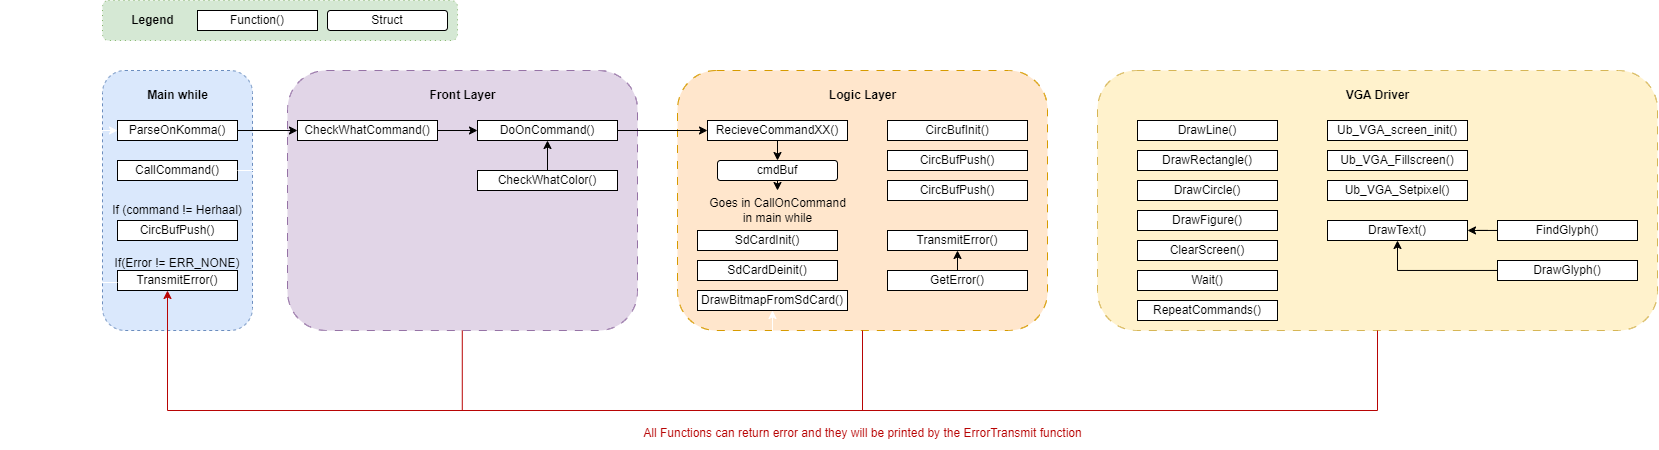

The diagram above was exported from draw.io. Its source (the exported page's mxGraphModel, read from the mxfile embedded in the PNG):
<mxGraphModel dx="2074" dy="661" grid="1" gridSize="10" guides="1" tooltips="1" connect="1" arrows="1" fold="1" page="1" pageScale="1" pageWidth="827" pageHeight="1169" math="0" shadow="0">
  <root>
    <mxCell id="0" />
    <mxCell id="1" parent="0" />
    <mxCell id="6L0bAZycGJ0bihM3MQ2B-69" value="" style="rounded=1;whiteSpace=wrap;html=1;fillColor=#d5e8d4;strokeColor=#82b366;dashed=1;dashPattern=1 4;" vertex="1" parent="1">
      <mxGeometry x="-15" y="70" width="355" height="40" as="geometry" />
    </mxCell>
    <mxCell id="6L0bAZycGJ0bihM3MQ2B-63" value="" style="rounded=1;whiteSpace=wrap;html=1;dashed=1;dashPattern=8 8;fillColor=#fff2cc;strokeColor=#d6b656;" vertex="1" parent="1">
      <mxGeometry x="980" y="140" width="560" height="260" as="geometry" />
    </mxCell>
    <mxCell id="6L0bAZycGJ0bihM3MQ2B-42" value="" style="rounded=1;whiteSpace=wrap;html=1;dashed=1;dashPattern=8 8;fillColor=#ffe6cc;strokeColor=#d79b00;" vertex="1" parent="1">
      <mxGeometry x="560" y="140" width="370" height="260" as="geometry" />
    </mxCell>
    <mxCell id="6L0bAZycGJ0bihM3MQ2B-25" value="" style="rounded=1;whiteSpace=wrap;html=1;dashed=1;dashPattern=8 8;fillColor=#e1d5e7;strokeColor=#9673a6;" vertex="1" parent="1">
      <mxGeometry x="170" y="140" width="350" height="260" as="geometry" />
    </mxCell>
    <mxCell id="6L0bAZycGJ0bihM3MQ2B-6" value="" style="rounded=1;whiteSpace=wrap;html=1;dashed=1;fillColor=#dae8fc;strokeColor=#6c8ebf;" vertex="1" parent="1">
      <mxGeometry x="-15" y="140" width="150" height="260" as="geometry" />
    </mxCell>
    <mxCell id="6L0bAZycGJ0bihM3MQ2B-1" value="Function()" style="rounded=0;whiteSpace=wrap;html=1;" vertex="1" parent="1">
      <mxGeometry x="80" y="80" width="120" height="20" as="geometry" />
    </mxCell>
    <mxCell id="6L0bAZycGJ0bihM3MQ2B-2" value="cmdBuf" style="rounded=1;whiteSpace=wrap;html=1;" vertex="1" parent="1">
      <mxGeometry x="600" y="230" width="120" height="20" as="geometry" />
    </mxCell>
    <mxCell id="6L0bAZycGJ0bihM3MQ2B-27" value="" style="edgeStyle=orthogonalEdgeStyle;rounded=0;orthogonalLoop=1;jettySize=auto;html=1;" edge="1" parent="1" source="6L0bAZycGJ0bihM3MQ2B-3" target="6L0bAZycGJ0bihM3MQ2B-19">
      <mxGeometry relative="1" as="geometry" />
    </mxCell>
    <mxCell id="6L0bAZycGJ0bihM3MQ2B-3" value="ParseOnKomma()" style="rounded=0;whiteSpace=wrap;html=1;" vertex="1" parent="1">
      <mxGeometry y="190" width="120" height="20" as="geometry" />
    </mxCell>
    <mxCell id="6L0bAZycGJ0bihM3MQ2B-4" value="" style="endArrow=classic;html=1;rounded=0;entryX=0;entryY=0.5;entryDx=0;entryDy=0;strokeColor=#FFFFFF;" edge="1" parent="1" target="6L0bAZycGJ0bihM3MQ2B-3">
      <mxGeometry width="50" height="50" relative="1" as="geometry">
        <mxPoint x="-110" y="200" as="sourcePoint" />
        <mxPoint x="-30" y="200" as="targetPoint" />
      </mxGeometry>
    </mxCell>
    <mxCell id="6L0bAZycGJ0bihM3MQ2B-5" value="UART" style="text;html=1;align=center;verticalAlign=middle;resizable=0;points=[];autosize=1;fontColor=#FFFFFF;" vertex="1" parent="1">
      <mxGeometry x="-110" y="170" width="60" height="30" as="geometry" />
    </mxCell>
    <mxCell id="6L0bAZycGJ0bihM3MQ2B-7" value="CallCommand()" style="rounded=0;whiteSpace=wrap;html=1;" vertex="1" parent="1">
      <mxGeometry y="230" width="120" height="20" as="geometry" />
    </mxCell>
    <mxCell id="6L0bAZycGJ0bihM3MQ2B-11" value="If(Error != ERR_NONE)" style="text;html=1;strokeColor=none;fillColor=none;align=center;verticalAlign=middle;whiteSpace=wrap;rounded=0;" vertex="1" parent="1">
      <mxGeometry x="-10" y="318" width="140" height="30" as="geometry" />
    </mxCell>
    <mxCell id="6L0bAZycGJ0bihM3MQ2B-12" value="If (command != Herhaal)" style="text;html=1;strokeColor=none;fillColor=none;align=center;verticalAlign=middle;whiteSpace=wrap;rounded=0;" vertex="1" parent="1">
      <mxGeometry x="-10" y="265" width="140" height="30" as="geometry" />
    </mxCell>
    <mxCell id="6L0bAZycGJ0bihM3MQ2B-14" value="CircBufPush()" style="rounded=0;whiteSpace=wrap;html=1;" vertex="1" parent="1">
      <mxGeometry y="290" width="120" height="20" as="geometry" />
    </mxCell>
    <mxCell id="6L0bAZycGJ0bihM3MQ2B-15" value="TransmitError()" style="rounded=0;whiteSpace=wrap;html=1;" vertex="1" parent="1">
      <mxGeometry y="340" width="120" height="20" as="geometry" />
    </mxCell>
    <mxCell id="6L0bAZycGJ0bihM3MQ2B-16" value="&lt;b&gt;Main while&lt;/b&gt;" style="text;html=1;align=center;verticalAlign=middle;resizable=0;points=[];autosize=1;strokeColor=none;fillColor=none;" vertex="1" parent="1">
      <mxGeometry x="20" y="150" width="80" height="30" as="geometry" />
    </mxCell>
    <mxCell id="6L0bAZycGJ0bihM3MQ2B-17" value="" style="endArrow=classic;html=1;rounded=0;strokeColor=#FFFFFF;" edge="1" parent="1">
      <mxGeometry width="50" height="50" relative="1" as="geometry">
        <mxPoint y="352" as="sourcePoint" />
        <mxPoint x="-110" y="352" as="targetPoint" />
      </mxGeometry>
    </mxCell>
    <mxCell id="6L0bAZycGJ0bihM3MQ2B-18" value="UART" style="text;html=1;align=center;verticalAlign=middle;resizable=0;points=[];autosize=1;strokeColor=none;fillColor=none;fontColor=#FFFFFF;" vertex="1" parent="1">
      <mxGeometry x="-100" y="318" width="60" height="30" as="geometry" />
    </mxCell>
    <mxCell id="6L0bAZycGJ0bihM3MQ2B-23" value="" style="edgeStyle=orthogonalEdgeStyle;rounded=0;orthogonalLoop=1;jettySize=auto;html=1;" edge="1" parent="1" source="6L0bAZycGJ0bihM3MQ2B-19" target="6L0bAZycGJ0bihM3MQ2B-22">
      <mxGeometry relative="1" as="geometry" />
    </mxCell>
    <mxCell id="6L0bAZycGJ0bihM3MQ2B-19" value="CheckWhatCommand()" style="rounded=0;whiteSpace=wrap;html=1;" vertex="1" parent="1">
      <mxGeometry x="180" y="190" width="140" height="20" as="geometry" />
    </mxCell>
    <mxCell id="6L0bAZycGJ0bihM3MQ2B-24" value="" style="edgeStyle=orthogonalEdgeStyle;rounded=0;orthogonalLoop=1;jettySize=auto;html=1;" edge="1" parent="1" source="6L0bAZycGJ0bihM3MQ2B-20" target="6L0bAZycGJ0bihM3MQ2B-22">
      <mxGeometry relative="1" as="geometry" />
    </mxCell>
    <mxCell id="6L0bAZycGJ0bihM3MQ2B-20" value="CheckWhatColor()" style="rounded=0;whiteSpace=wrap;html=1;" vertex="1" parent="1">
      <mxGeometry x="360" y="240" width="140" height="20" as="geometry" />
    </mxCell>
    <mxCell id="6L0bAZycGJ0bihM3MQ2B-29" value="" style="edgeStyle=orthogonalEdgeStyle;rounded=0;orthogonalLoop=1;jettySize=auto;html=1;" edge="1" parent="1" source="6L0bAZycGJ0bihM3MQ2B-22" target="6L0bAZycGJ0bihM3MQ2B-28">
      <mxGeometry relative="1" as="geometry" />
    </mxCell>
    <mxCell id="6L0bAZycGJ0bihM3MQ2B-22" value="DoOnCommand()" style="rounded=0;whiteSpace=wrap;html=1;" vertex="1" parent="1">
      <mxGeometry x="360" y="190" width="140" height="20" as="geometry" />
    </mxCell>
    <mxCell id="6L0bAZycGJ0bihM3MQ2B-26" value="&lt;b&gt;Front Layer&lt;/b&gt;" style="text;html=1;align=center;verticalAlign=middle;resizable=0;points=[];autosize=1;strokeColor=none;fillColor=none;" vertex="1" parent="1">
      <mxGeometry x="300" y="150" width="90" height="30" as="geometry" />
    </mxCell>
    <mxCell id="6L0bAZycGJ0bihM3MQ2B-28" value="RecieveCommandXX()" style="rounded=0;whiteSpace=wrap;html=1;" vertex="1" parent="1">
      <mxGeometry x="590" y="190" width="140" height="20" as="geometry" />
    </mxCell>
    <mxCell id="6L0bAZycGJ0bihM3MQ2B-30" value="Struct" style="rounded=1;whiteSpace=wrap;html=1;" vertex="1" parent="1">
      <mxGeometry x="210" y="80" width="120" height="20" as="geometry" />
    </mxCell>
    <mxCell id="6L0bAZycGJ0bihM3MQ2B-31" value="Goes in CallOnCommand&lt;br&gt;in main while" style="text;html=1;align=center;verticalAlign=middle;resizable=0;points=[];autosize=1;strokeColor=none;fillColor=none;" vertex="1" parent="1">
      <mxGeometry x="580" y="260" width="160" height="40" as="geometry" />
    </mxCell>
    <mxCell id="6L0bAZycGJ0bihM3MQ2B-32" value="" style="endArrow=classic;html=1;rounded=0;exitX=0.5;exitY=1;exitDx=0;exitDy=0;" edge="1" parent="1" source="6L0bAZycGJ0bihM3MQ2B-2" target="6L0bAZycGJ0bihM3MQ2B-31">
      <mxGeometry width="50" height="50" relative="1" as="geometry">
        <mxPoint x="510" y="430" as="sourcePoint" />
        <mxPoint x="560" y="380" as="targetPoint" />
      </mxGeometry>
    </mxCell>
    <mxCell id="6L0bAZycGJ0bihM3MQ2B-33" value="CircBufInit()" style="rounded=0;whiteSpace=wrap;html=1;" vertex="1" parent="1">
      <mxGeometry x="770" y="190" width="140" height="20" as="geometry" />
    </mxCell>
    <mxCell id="6L0bAZycGJ0bihM3MQ2B-34" value="CircBufPush()" style="rounded=0;whiteSpace=wrap;html=1;" vertex="1" parent="1">
      <mxGeometry x="770" y="220" width="140" height="20" as="geometry" />
    </mxCell>
    <mxCell id="6L0bAZycGJ0bihM3MQ2B-35" value="CircBufPush()" style="rounded=0;whiteSpace=wrap;html=1;" vertex="1" parent="1">
      <mxGeometry x="770" y="250" width="140" height="20" as="geometry" />
    </mxCell>
    <mxCell id="6L0bAZycGJ0bihM3MQ2B-36" value="TransmitError()" style="rounded=0;whiteSpace=wrap;html=1;" vertex="1" parent="1">
      <mxGeometry x="770" y="300" width="140" height="20" as="geometry" />
    </mxCell>
    <mxCell id="6L0bAZycGJ0bihM3MQ2B-37" value="GetError()" style="rounded=0;whiteSpace=wrap;html=1;" vertex="1" parent="1">
      <mxGeometry x="770" y="340" width="140" height="20" as="geometry" />
    </mxCell>
    <mxCell id="6L0bAZycGJ0bihM3MQ2B-38" value="DrawBitmapFromSdCard()" style="rounded=0;whiteSpace=wrap;html=1;" vertex="1" parent="1">
      <mxGeometry x="580" y="360" width="150" height="20" as="geometry" />
    </mxCell>
    <mxCell id="6L0bAZycGJ0bihM3MQ2B-41" value="" style="endArrow=classic;html=1;rounded=0;exitX=0.5;exitY=0;exitDx=0;exitDy=0;entryX=0.5;entryY=1;entryDx=0;entryDy=0;" edge="1" parent="1" source="6L0bAZycGJ0bihM3MQ2B-37" target="6L0bAZycGJ0bihM3MQ2B-36">
      <mxGeometry width="50" height="50" relative="1" as="geometry">
        <mxPoint x="510" y="430" as="sourcePoint" />
        <mxPoint x="560" y="380" as="targetPoint" />
      </mxGeometry>
    </mxCell>
    <mxCell id="6L0bAZycGJ0bihM3MQ2B-43" value="&lt;b&gt;Logic Layer&lt;/b&gt;" style="text;html=1;align=center;verticalAlign=middle;resizable=0;points=[];autosize=1;strokeColor=none;fillColor=none;" vertex="1" parent="1">
      <mxGeometry x="700" y="150" width="90" height="30" as="geometry" />
    </mxCell>
    <mxCell id="6L0bAZycGJ0bihM3MQ2B-46" value="SdCardInit()" style="rounded=0;whiteSpace=wrap;html=1;" vertex="1" parent="1">
      <mxGeometry x="580" y="300" width="140" height="20" as="geometry" />
    </mxCell>
    <mxCell id="6L0bAZycGJ0bihM3MQ2B-47" value="DrawLine()" style="rounded=0;whiteSpace=wrap;html=1;" vertex="1" parent="1">
      <mxGeometry x="1020" y="190" width="140" height="20" as="geometry" />
    </mxCell>
    <mxCell id="6L0bAZycGJ0bihM3MQ2B-48" value="SdCardDeinit()" style="rounded=0;whiteSpace=wrap;html=1;" vertex="1" parent="1">
      <mxGeometry x="580" y="330" width="140" height="20" as="geometry" />
    </mxCell>
    <mxCell id="6L0bAZycGJ0bihM3MQ2B-49" value="DrawRectangle()" style="rounded=0;whiteSpace=wrap;html=1;" vertex="1" parent="1">
      <mxGeometry x="1020" y="220" width="140" height="20" as="geometry" />
    </mxCell>
    <mxCell id="6L0bAZycGJ0bihM3MQ2B-50" value="Ub_VGA_Fillscreen()" style="rounded=0;whiteSpace=wrap;html=1;" vertex="1" parent="1">
      <mxGeometry x="1210" y="220" width="140" height="20" as="geometry" />
    </mxCell>
    <mxCell id="6L0bAZycGJ0bihM3MQ2B-51" value="Ub_VGA_screen_init()" style="rounded=0;whiteSpace=wrap;html=1;" vertex="1" parent="1">
      <mxGeometry x="1210" y="190" width="140" height="20" as="geometry" />
    </mxCell>
    <mxCell id="6L0bAZycGJ0bihM3MQ2B-52" value="DrawCircle()" style="rounded=0;whiteSpace=wrap;html=1;" vertex="1" parent="1">
      <mxGeometry x="1020" y="250" width="140" height="20" as="geometry" />
    </mxCell>
    <mxCell id="6L0bAZycGJ0bihM3MQ2B-53" value="DrawFigure()" style="rounded=0;whiteSpace=wrap;html=1;" vertex="1" parent="1">
      <mxGeometry x="1020" y="280" width="140" height="20" as="geometry" />
    </mxCell>
    <mxCell id="6L0bAZycGJ0bihM3MQ2B-54" value="Wait()" style="rounded=0;whiteSpace=wrap;html=1;" vertex="1" parent="1">
      <mxGeometry x="1020" y="340" width="140" height="20" as="geometry" />
    </mxCell>
    <mxCell id="6L0bAZycGJ0bihM3MQ2B-55" value="ClearScreen()" style="rounded=0;whiteSpace=wrap;html=1;" vertex="1" parent="1">
      <mxGeometry x="1020" y="310" width="140" height="20" as="geometry" />
    </mxCell>
    <mxCell id="6L0bAZycGJ0bihM3MQ2B-56" value="RepeatCommands()" style="rounded=0;whiteSpace=wrap;html=1;" vertex="1" parent="1">
      <mxGeometry x="1020" y="370" width="140" height="20" as="geometry" />
    </mxCell>
    <mxCell id="6L0bAZycGJ0bihM3MQ2B-57" value="Ub_VGA_Setpixel()" style="rounded=0;whiteSpace=wrap;html=1;" vertex="1" parent="1">
      <mxGeometry x="1210" y="250" width="140" height="20" as="geometry" />
    </mxCell>
    <mxCell id="6L0bAZycGJ0bihM3MQ2B-62" value="" style="edgeStyle=orthogonalEdgeStyle;rounded=0;orthogonalLoop=1;jettySize=auto;html=1;" edge="1" parent="1" source="6L0bAZycGJ0bihM3MQ2B-58" target="6L0bAZycGJ0bihM3MQ2B-60">
      <mxGeometry relative="1" as="geometry" />
    </mxCell>
    <mxCell id="6L0bAZycGJ0bihM3MQ2B-58" value="FindGlyph()" style="rounded=0;whiteSpace=wrap;html=1;" vertex="1" parent="1">
      <mxGeometry x="1380" y="290" width="140" height="20" as="geometry" />
    </mxCell>
    <mxCell id="6L0bAZycGJ0bihM3MQ2B-61" value="" style="edgeStyle=orthogonalEdgeStyle;rounded=0;orthogonalLoop=1;jettySize=auto;html=1;" edge="1" parent="1" source="6L0bAZycGJ0bihM3MQ2B-59" target="6L0bAZycGJ0bihM3MQ2B-60">
      <mxGeometry relative="1" as="geometry" />
    </mxCell>
    <mxCell id="6L0bAZycGJ0bihM3MQ2B-59" value="DrawGlyph()" style="rounded=0;whiteSpace=wrap;html=1;" vertex="1" parent="1">
      <mxGeometry x="1380" y="330" width="140" height="20" as="geometry" />
    </mxCell>
    <mxCell id="6L0bAZycGJ0bihM3MQ2B-60" value="DrawText()" style="rounded=0;whiteSpace=wrap;html=1;" vertex="1" parent="1">
      <mxGeometry x="1210" y="290" width="140" height="20" as="geometry" />
    </mxCell>
    <mxCell id="6L0bAZycGJ0bihM3MQ2B-64" value="&lt;b&gt;VGA Driver&lt;/b&gt;" style="text;html=1;align=center;verticalAlign=middle;resizable=0;points=[];autosize=1;strokeColor=none;fillColor=none;" vertex="1" parent="1">
      <mxGeometry x="1215" y="150" width="90" height="30" as="geometry" />
    </mxCell>
    <mxCell id="6L0bAZycGJ0bihM3MQ2B-66" value="" style="endArrow=classic;html=1;rounded=0;exitX=0.5;exitY=1;exitDx=0;exitDy=0;entryX=0.5;entryY=0;entryDx=0;entryDy=0;" edge="1" parent="1" source="6L0bAZycGJ0bihM3MQ2B-28" target="6L0bAZycGJ0bihM3MQ2B-2">
      <mxGeometry width="50" height="50" relative="1" as="geometry">
        <mxPoint x="780" y="370" as="sourcePoint" />
        <mxPoint x="830" y="320" as="targetPoint" />
      </mxGeometry>
    </mxCell>
    <mxCell id="6L0bAZycGJ0bihM3MQ2B-67" value="" style="endArrow=classic;html=1;rounded=0;exitX=1;exitY=0.5;exitDx=0;exitDy=0;entryX=0.5;entryY=1;entryDx=0;entryDy=0;strokeColor=#FFFFFF;" edge="1" parent="1" source="6L0bAZycGJ0bihM3MQ2B-7" target="6L0bAZycGJ0bihM3MQ2B-38">
      <mxGeometry width="50" height="50" relative="1" as="geometry">
        <mxPoint x="480" y="370" as="sourcePoint" />
        <mxPoint x="530" y="320" as="targetPoint" />
        <Array as="points">
          <mxPoint x="150" y="240" />
          <mxPoint x="150" y="440" />
          <mxPoint x="655" y="440" />
        </Array>
      </mxGeometry>
    </mxCell>
    <mxCell id="6L0bAZycGJ0bihM3MQ2B-68" value="" style="endArrow=classic;html=1;rounded=0;strokeColor=#FFFFFF;" edge="1" parent="1">
      <mxGeometry width="50" height="50" relative="1" as="geometry">
        <mxPoint x="650" y="440" as="sourcePoint" />
        <mxPoint x="1196" y="400" as="targetPoint" />
        <Array as="points">
          <mxPoint x="1196" y="440" />
        </Array>
      </mxGeometry>
    </mxCell>
    <mxCell id="6L0bAZycGJ0bihM3MQ2B-70" value="&lt;b&gt;Legend&lt;/b&gt;" style="text;html=1;align=center;verticalAlign=middle;resizable=0;points=[];autosize=1;strokeColor=none;fillColor=none;" vertex="1" parent="1">
      <mxGeometry y="75" width="70" height="30" as="geometry" />
    </mxCell>
    <mxCell id="6L0bAZycGJ0bihM3MQ2B-71" value="" style="endArrow=classic;html=1;rounded=0;fillColor=#f8cecc;strokeColor=#B80404;exitX=0.5;exitY=1;exitDx=0;exitDy=0;" edge="1" parent="1" source="6L0bAZycGJ0bihM3MQ2B-63">
      <mxGeometry width="50" height="50" relative="1" as="geometry">
        <mxPoint x="1320" y="520" as="sourcePoint" />
        <mxPoint x="50" y="360" as="targetPoint" />
        <Array as="points">
          <mxPoint x="1260" y="480" />
          <mxPoint x="50" y="480" />
        </Array>
      </mxGeometry>
    </mxCell>
    <mxCell id="6L0bAZycGJ0bihM3MQ2B-74" value="" style="endArrow=none;html=1;rounded=0;entryX=0.5;entryY=1;entryDx=0;entryDy=0;strokeColor=#B80404;" edge="1" parent="1" target="6L0bAZycGJ0bihM3MQ2B-42">
      <mxGeometry width="50" height="50" relative="1" as="geometry">
        <mxPoint x="745" y="480" as="sourcePoint" />
        <mxPoint x="710" y="410" as="targetPoint" />
      </mxGeometry>
    </mxCell>
    <mxCell id="6L0bAZycGJ0bihM3MQ2B-75" value="" style="endArrow=none;html=1;rounded=0;entryX=0.5;entryY=1;entryDx=0;entryDy=0;strokeColor=#B80404;" edge="1" parent="1">
      <mxGeometry width="50" height="50" relative="1" as="geometry">
        <mxPoint x="344.78" y="480" as="sourcePoint" />
        <mxPoint x="344.78" y="400" as="targetPoint" />
      </mxGeometry>
    </mxCell>
    <mxCell id="6L0bAZycGJ0bihM3MQ2B-76" value="&lt;font color=&quot;#b80404&quot;&gt;All Functions can return error and they will be printed by the ErrorTransmit function&lt;/font&gt;" style="text;html=1;align=center;verticalAlign=middle;resizable=0;points=[];autosize=1;strokeColor=none;fillColor=none;" vertex="1" parent="1">
      <mxGeometry x="515" y="488" width="460" height="30" as="geometry" />
    </mxCell>
  </root>
</mxGraphModel>